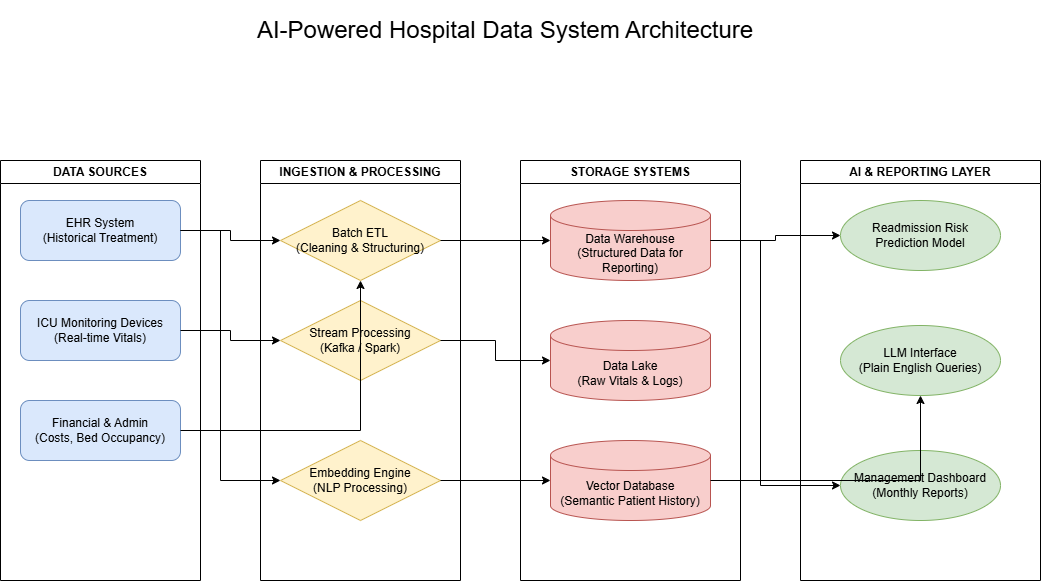

The diagram above was exported from draw.io. Its source (the exported page's mxGraphModel, read from the mxfile embedded in the PNG):
<mxGraphModel dx="1426" dy="731" grid="1" gridSize="10" guides="1" tooltips="1" connect="1" arrows="1" fold="1" page="1" pageScale="1" pageWidth="850" pageHeight="1100" math="0" shadow="0">
  <root>
    <mxCell id="0" />
    <mxCell id="1" parent="0" />
    <mxCell id="cGy2dpqq7MEuhbe1dynv-44" parent="1" style="swimlane;whiteSpace=wrap;html=1;startSize=23;" value="DATA SOURCES" vertex="1">
      <mxGeometry height="420" width="200" x="80" y="730" as="geometry" />
    </mxCell>
    <mxCell id="cGy2dpqq7MEuhbe1dynv-45" parent="cGy2dpqq7MEuhbe1dynv-44" style="rounded=1;whiteSpace=wrap;html=1;fillColor=#dae8fc;strokeColor=#6c8ebf;" value="EHR System&#10;(Historical Treatment)" vertex="1">
      <mxGeometry height="60" width="160" x="20" y="40" as="geometry" />
    </mxCell>
    <mxCell id="cGy2dpqq7MEuhbe1dynv-46" parent="cGy2dpqq7MEuhbe1dynv-44" style="rounded=1;whiteSpace=wrap;html=1;fillColor=#dae8fc;strokeColor=#6c8ebf;" value="ICU Monitoring Devices&#10;(Real-time Vitals)" vertex="1">
      <mxGeometry height="60" width="160" x="20" y="140" as="geometry" />
    </mxCell>
    <mxCell id="cGy2dpqq7MEuhbe1dynv-47" parent="cGy2dpqq7MEuhbe1dynv-44" style="rounded=1;whiteSpace=wrap;html=1;fillColor=#dae8fc;strokeColor=#6c8ebf;" value="Financial &amp; Admin&#10;(Costs, Bed Occupancy)" vertex="1">
      <mxGeometry height="60" width="160" x="20" y="240" as="geometry" />
    </mxCell>
    <mxCell id="cGy2dpqq7MEuhbe1dynv-48" parent="1" style="swimlane;whiteSpace=wrap;html=1;" value="INGESTION &amp; PROCESSING" vertex="1">
      <mxGeometry height="420" width="200" x="340" y="730" as="geometry" />
    </mxCell>
    <mxCell id="cGy2dpqq7MEuhbe1dynv-49" parent="cGy2dpqq7MEuhbe1dynv-48" style="rhombus;whiteSpace=wrap;html=1;fillColor=#fff2cc;strokeColor=#d6b656;" value="Batch ETL&#10;(Cleaning &amp; Structuring)" vertex="1">
      <mxGeometry height="80" width="160" x="20" y="40" as="geometry" />
    </mxCell>
    <mxCell id="cGy2dpqq7MEuhbe1dynv-50" parent="cGy2dpqq7MEuhbe1dynv-48" style="rhombus;whiteSpace=wrap;html=1;fillColor=#fff2cc;strokeColor=#d6b656;" value="Stream Processing&#10;(Kafka / Spark)" vertex="1">
      <mxGeometry height="80" width="160" x="20" y="140" as="geometry" />
    </mxCell>
    <mxCell id="cGy2dpqq7MEuhbe1dynv-51" parent="cGy2dpqq7MEuhbe1dynv-48" style="rhombus;whiteSpace=wrap;html=1;fillColor=#fff2cc;strokeColor=#d6b656;" value="Embedding Engine&#10;(NLP Processing)" vertex="1">
      <mxGeometry height="80" width="160" x="20" y="280" as="geometry" />
    </mxCell>
    <mxCell id="cGy2dpqq7MEuhbe1dynv-52" parent="1" style="swimlane;whiteSpace=wrap;html=1;" value="STORAGE SYSTEMS" vertex="1">
      <mxGeometry height="420" width="220" x="600" y="730" as="geometry" />
    </mxCell>
    <mxCell id="cGy2dpqq7MEuhbe1dynv-53" parent="cGy2dpqq7MEuhbe1dynv-52" style="shape=cylinder3;whiteSpace=wrap;html=1;boundedLbl=1;backgroundOutline=1;size=15;fillColor=#f8cecc;strokeColor=#b85450;" value="Data Warehouse&#10;(Structured Data for Reporting)" vertex="1">
      <mxGeometry height="80" width="160" x="30" y="40" as="geometry" />
    </mxCell>
    <mxCell id="cGy2dpqq7MEuhbe1dynv-54" parent="cGy2dpqq7MEuhbe1dynv-52" style="shape=cylinder3;whiteSpace=wrap;html=1;boundedLbl=1;backgroundOutline=1;size=15;fillColor=#f8cecc;strokeColor=#b85450;" value="Data Lake&#10;(Raw Vitals &amp; Logs)" vertex="1">
      <mxGeometry height="80" width="160" x="30" y="160" as="geometry" />
    </mxCell>
    <mxCell id="cGy2dpqq7MEuhbe1dynv-55" parent="cGy2dpqq7MEuhbe1dynv-52" style="shape=cylinder3;whiteSpace=wrap;html=1;boundedLbl=1;backgroundOutline=1;size=15;fillColor=#f8cecc;strokeColor=#b85450;" value="Vector Database&#10;(Semantic Patient History)" vertex="1">
      <mxGeometry height="80" width="160" x="30" y="280" as="geometry" />
    </mxCell>
    <mxCell id="cGy2dpqq7MEuhbe1dynv-56" parent="1" style="swimlane;whiteSpace=wrap;html=1;" value="AI &amp; REPORTING LAYER" vertex="1">
      <mxGeometry height="420" width="240" x="880" y="730" as="geometry" />
    </mxCell>
    <mxCell id="cGy2dpqq7MEuhbe1dynv-57" parent="cGy2dpqq7MEuhbe1dynv-56" style="ellipse;whiteSpace=wrap;html=1;fillColor=#d5e8d4;strokeColor=#82b366;" value="Readmission Risk&#10;Prediction Model" vertex="1">
      <mxGeometry height="70" width="160" x="40" y="40" as="geometry" />
    </mxCell>
    <mxCell id="cGy2dpqq7MEuhbe1dynv-58" parent="cGy2dpqq7MEuhbe1dynv-56" style="ellipse;whiteSpace=wrap;html=1;fillColor=#d5e8d4;strokeColor=#82b366;" value="LLM Interface&#10;(Plain English Queries)" vertex="1">
      <mxGeometry height="70" width="160" x="40" y="165" as="geometry" />
    </mxCell>
    <mxCell id="cGy2dpqq7MEuhbe1dynv-59" parent="cGy2dpqq7MEuhbe1dynv-56" style="ellipse;whiteSpace=wrap;html=1;fillColor=#d5e8d4;strokeColor=#82b366;" value="Management Dashboard&#10;(Monthly Reports)" vertex="1">
      <mxGeometry height="70" width="160" x="40" y="290" as="geometry" />
    </mxCell>
    <mxCell id="cGy2dpqq7MEuhbe1dynv-60" edge="1" parent="1" source="cGy2dpqq7MEuhbe1dynv-45" style="edgeStyle=orthogonalEdgeStyle;rounded=0;orthogonalLoop=1;jettySize=auto;html=1;" target="cGy2dpqq7MEuhbe1dynv-49">
      <mxGeometry relative="1" as="geometry" />
    </mxCell>
    <mxCell id="cGy2dpqq7MEuhbe1dynv-61" edge="1" parent="1" source="cGy2dpqq7MEuhbe1dynv-46" style="edgeStyle=orthogonalEdgeStyle;rounded=0;orthogonalLoop=1;jettySize=auto;html=1;" target="cGy2dpqq7MEuhbe1dynv-50">
      <mxGeometry relative="1" as="geometry" />
    </mxCell>
    <mxCell id="cGy2dpqq7MEuhbe1dynv-62" edge="1" parent="1" source="cGy2dpqq7MEuhbe1dynv-47" style="edgeStyle=orthogonalEdgeStyle;rounded=0;orthogonalLoop=1;jettySize=auto;html=1;" target="cGy2dpqq7MEuhbe1dynv-49">
      <mxGeometry relative="1" as="geometry" />
    </mxCell>
    <mxCell id="cGy2dpqq7MEuhbe1dynv-63" edge="1" parent="1" source="cGy2dpqq7MEuhbe1dynv-49" style="edgeStyle=orthogonalEdgeStyle;rounded=0;orthogonalLoop=1;jettySize=auto;html=1;" target="cGy2dpqq7MEuhbe1dynv-53">
      <mxGeometry relative="1" as="geometry" />
    </mxCell>
    <mxCell id="cGy2dpqq7MEuhbe1dynv-64" edge="1" parent="1" source="cGy2dpqq7MEuhbe1dynv-50" style="edgeStyle=orthogonalEdgeStyle;rounded=0;orthogonalLoop=1;jettySize=auto;html=1;" target="cGy2dpqq7MEuhbe1dynv-54">
      <mxGeometry relative="1" as="geometry" />
    </mxCell>
    <mxCell id="cGy2dpqq7MEuhbe1dynv-65" edge="1" parent="1" source="cGy2dpqq7MEuhbe1dynv-45" style="edgeStyle=orthogonalEdgeStyle;rounded=0;orthogonalLoop=1;jettySize=auto;html=1;" target="cGy2dpqq7MEuhbe1dynv-51">
      <mxGeometry relative="1" as="geometry">
        <Array as="points">
          <mxPoint x="300" y="800" />
          <mxPoint x="300" y="1050" />
        </Array>
      </mxGeometry>
    </mxCell>
    <mxCell id="cGy2dpqq7MEuhbe1dynv-66" edge="1" parent="1" source="cGy2dpqq7MEuhbe1dynv-51" style="edgeStyle=orthogonalEdgeStyle;rounded=0;orthogonalLoop=1;jettySize=auto;html=1;" target="cGy2dpqq7MEuhbe1dynv-55">
      <mxGeometry relative="1" as="geometry" />
    </mxCell>
    <mxCell id="cGy2dpqq7MEuhbe1dynv-67" edge="1" parent="1" source="cGy2dpqq7MEuhbe1dynv-53" style="edgeStyle=orthogonalEdgeStyle;rounded=0;orthogonalLoop=1;jettySize=auto;html=1;" target="cGy2dpqq7MEuhbe1dynv-57">
      <mxGeometry relative="1" as="geometry" />
    </mxCell>
    <mxCell id="cGy2dpqq7MEuhbe1dynv-68" edge="1" parent="1" source="cGy2dpqq7MEuhbe1dynv-55" style="edgeStyle=orthogonalEdgeStyle;rounded=0;orthogonalLoop=1;jettySize=auto;html=1;" target="cGy2dpqq7MEuhbe1dynv-58">
      <mxGeometry relative="1" as="geometry" />
    </mxCell>
    <mxCell id="cGy2dpqq7MEuhbe1dynv-69" edge="1" parent="1" source="cGy2dpqq7MEuhbe1dynv-53" style="edgeStyle=orthogonalEdgeStyle;rounded=0;orthogonalLoop=1;jettySize=auto;html=1;" target="cGy2dpqq7MEuhbe1dynv-59">
      <mxGeometry relative="1" as="geometry">
        <Array as="points">
          <mxPoint x="840" y="810" />
          <mxPoint x="840" y="1055" />
        </Array>
      </mxGeometry>
    </mxCell>
    <mxCell id="cGy2dpqq7MEuhbe1dynv-125" parent="1" style="text;html=1;whiteSpace=wrap;strokeColor=none;fillColor=none;align=center;verticalAlign=middle;rounded=0;" value="&lt;font style=&quot;font-size: 24px;&quot;&gt;AI-Powered Hospital Data System Architecture&lt;/font&gt;" vertex="1">
      <mxGeometry height="60" width="670" x="250" y="570" as="geometry" />
    </mxCell>
  </root>
</mxGraphModel>